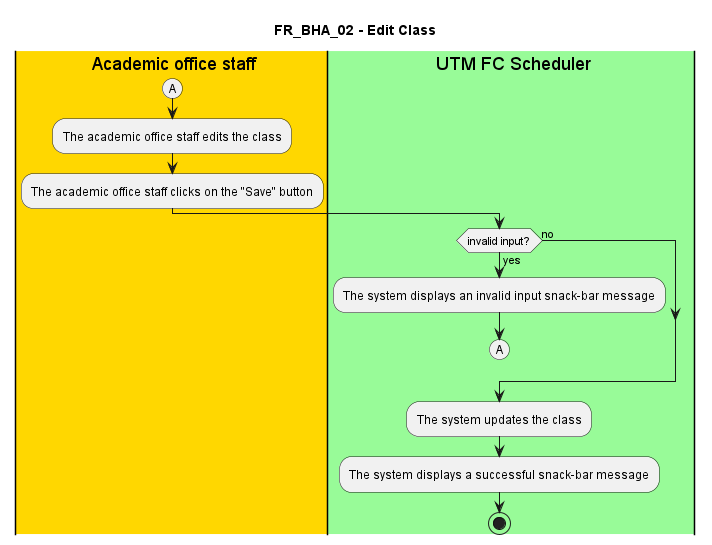

The diagram above was rendered by PlantUML. Its source (embedded in the PNG):
@startuml FR_BHA_02
title FR_BHA_02 - Edit Class


|#gold|eu| Academic office staff
|#palegreen|sys| UTM FC Scheduler

|eu|
(A)
:The academic office staff edits the class;
:The academic office staff clicks on the "Save" button;

|sys|
if (invalid input?) then (yes)
  :The system displays an invalid input snack-bar message;
  (A)
  detach
else (no)
endif

|sys|
:The system updates the class;
:The system displays a successful snack-bar message;

stop

@enduml